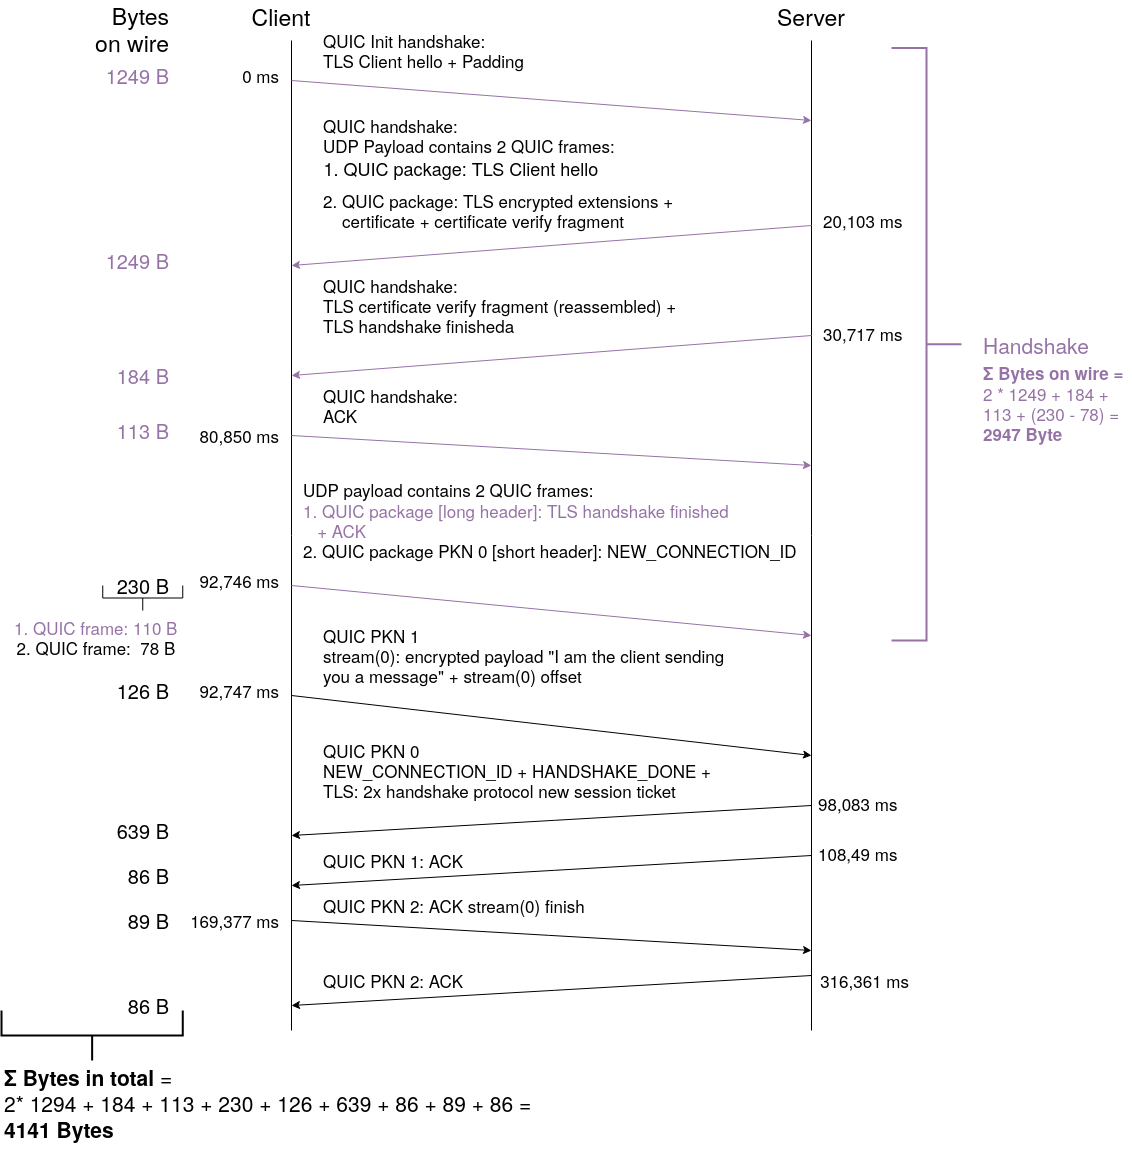

The diagram above was exported from draw.io. Its source (the exported page's mxGraphModel, read from the mxfile embedded in the PNG):
<mxGraphModel dx="1036" dy="1260" grid="1" gridSize="10" guides="1" tooltips="1" connect="0" arrows="0" fold="1" page="1" pageScale="1" pageWidth="1200" pageHeight="1200" math="0" shadow="0">
  <root>
    <mxCell id="0" />
    <mxCell id="1" parent="0" />
    <mxCell id="YD2Hot73zTa4RAGKzUU3-1" value="" style="endArrow=none;html=1;" parent="1" edge="1">
      <mxGeometry width="50" height="50" relative="1" as="geometry">
        <mxPoint x="330" y="1050" as="sourcePoint" />
        <mxPoint x="330" y="60" as="targetPoint" />
      </mxGeometry>
    </mxCell>
    <mxCell id="YD2Hot73zTa4RAGKzUU3-2" value="" style="endArrow=none;html=1;" parent="1" edge="1">
      <mxGeometry width="50" height="50" relative="1" as="geometry">
        <mxPoint x="850" y="1050" as="sourcePoint" />
        <mxPoint x="850" y="60" as="targetPoint" />
      </mxGeometry>
    </mxCell>
    <mxCell id="YD2Hot73zTa4RAGKzUU3-3" value="" style="endArrow=classic;html=1;fillColor=#e1d5e7;strokeColor=#9673A6;" parent="1" edge="1">
      <mxGeometry width="50" height="50" relative="1" as="geometry">
        <mxPoint x="330" y="100" as="sourcePoint" />
        <mxPoint x="850" y="140" as="targetPoint" />
      </mxGeometry>
    </mxCell>
    <mxCell id="YD2Hot73zTa4RAGKzUU3-4" value="Client" style="text;html=1;strokeColor=none;fillColor=none;align=center;verticalAlign=middle;whiteSpace=wrap;rounded=0;fontSize=23;" parent="1" vertex="1">
      <mxGeometry x="300" y="25" width="40" height="20" as="geometry" />
    </mxCell>
    <mxCell id="YD2Hot73zTa4RAGKzUU3-5" value="Server" style="text;html=1;strokeColor=none;fillColor=none;align=center;verticalAlign=middle;whiteSpace=wrap;rounded=0;fontSize=23;" parent="1" vertex="1">
      <mxGeometry x="830" y="20" width="40" height="30" as="geometry" />
    </mxCell>
    <mxCell id="YD2Hot73zTa4RAGKzUU3-7" value="&lt;div&gt;&lt;font style=&quot;font-size: 17px&quot;&gt;TLS Client hello&lt;/font&gt;&lt;font&gt; + Padding&lt;/font&gt;&lt;/div&gt;" style="text;html=1;strokeColor=none;fillColor=none;align=left;verticalAlign=middle;whiteSpace=wrap;rounded=0;fontSize=17;" parent="1" vertex="1">
      <mxGeometry x="360" y="55" width="360" height="50" as="geometry" />
    </mxCell>
    <mxCell id="YD2Hot73zTa4RAGKzUU3-10" value="" style="endArrow=classic;html=1;fontSize=23;fillColor=#e1d5e7;strokeColor=#9673a6;" parent="1" edge="1">
      <mxGeometry width="50" height="50" relative="1" as="geometry">
        <mxPoint x="850" y="245" as="sourcePoint" />
        <mxPoint x="330" y="285" as="targetPoint" />
      </mxGeometry>
    </mxCell>
    <mxCell id="YD2Hot73zTa4RAGKzUU3-11" value="&lt;div style=&quot;font-size: 17px&quot;&gt;&lt;font style=&quot;font-size: 17px&quot;&gt;&lt;font&gt;QUIC handshake: &lt;/font&gt;&lt;br&gt;&lt;/font&gt;&lt;/div&gt;&lt;div style=&quot;font-size: 17px&quot;&gt;&lt;font style=&quot;font-size: 17px&quot;&gt;&lt;font&gt;UDP Payload contains 2 QUIC frames:&lt;/font&gt;&lt;br&gt;&lt;/font&gt;&lt;/div&gt;" style="text;html=1;strokeColor=none;fillColor=none;align=left;verticalAlign=middle;whiteSpace=wrap;rounded=0;fontSize=23;" parent="1" vertex="1">
      <mxGeometry x="360" y="135" width="340" height="40" as="geometry" />
    </mxCell>
    <mxCell id="YD2Hot73zTa4RAGKzUU3-12" value="&lt;font style=&quot;font-size: 18px&quot;&gt;1. QUIC package: TLS Client hello&lt;br&gt;&lt;/font&gt;" style="text;html=1;strokeColor=none;fillColor=none;align=center;verticalAlign=middle;whiteSpace=wrap;rounded=0;fontSize=23;" parent="1" vertex="1">
      <mxGeometry x="340" y="175" width="320" height="20" as="geometry" />
    </mxCell>
    <mxCell id="YD2Hot73zTa4RAGKzUU3-13" value="&lt;div style=&quot;font-size: 17px&quot; align=&quot;left&quot;&gt;&lt;font style=&quot;font-size: 17px&quot;&gt;2&lt;/font&gt;&lt;font style=&quot;font-size: 17px&quot;&gt;. QUIC package: TLS encrypted extensions&lt;/font&gt;&lt;font style=&quot;font-size: 17px&quot;&gt; +&lt;/font&gt;&lt;/div&gt;&lt;div style=&quot;font-size: 17px&quot; align=&quot;left&quot;&gt;&lt;font style=&quot;font-size: 17px&quot;&gt;&amp;nbsp;&amp;nbsp;&amp;nbsp; certificate + certificate verify fragment&lt;br&gt;&lt;/font&gt;&lt;/div&gt;" style="text;html=1;strokeColor=none;fillColor=none;align=left;verticalAlign=middle;whiteSpace=wrap;rounded=0;fontSize=23;" parent="1" vertex="1">
      <mxGeometry x="360" y="195" width="370" height="70" as="geometry" />
    </mxCell>
    <mxCell id="YD2Hot73zTa4RAGKzUU3-15" value="&lt;font style=&quot;font-size: 17px&quot;&gt;QUIC&lt;/font&gt;&lt;font style=&quot;font-size: 17px&quot;&gt;&lt;font style=&quot;font-size: 17px&quot;&gt; Init handshake&lt;/font&gt;&lt;font style=&quot;font-size: 17px&quot;&gt;: &lt;/font&gt;&lt;br style=&quot;font-size: 17px&quot;&gt;&lt;/font&gt;" style="text;html=1;strokeColor=none;fillColor=none;align=left;verticalAlign=middle;whiteSpace=wrap;rounded=0;fontSize=17;" parent="1" vertex="1">
      <mxGeometry x="360" y="50" width="210" height="20" as="geometry" />
    </mxCell>
    <mxCell id="YD2Hot73zTa4RAGKzUU3-17" value="&lt;div&gt;&lt;font style=&quot;font-size: 17px&quot;&gt;QUIC&lt;/font&gt;&lt;font&gt; handshake:&lt;/font&gt;&lt;/div&gt;&lt;div&gt;&lt;font&gt;TLS certificate verify fragment (reassembled) + &lt;br&gt;&lt;/font&gt;&lt;/div&gt;&lt;div&gt;&lt;font&gt;TLS handshake finisheda&lt;br&gt;&lt;/font&gt;&lt;/div&gt;" style="text;html=1;strokeColor=none;fillColor=none;align=left;verticalAlign=middle;whiteSpace=wrap;rounded=0;fontSize=17;" parent="1" vertex="1">
      <mxGeometry x="360" y="285" width="400" height="80" as="geometry" />
    </mxCell>
    <mxCell id="YD2Hot73zTa4RAGKzUU3-18" value="" style="endArrow=classic;html=1;fontSize=17;fillColor=#e1d5e7;strokeColor=#9673a6;" parent="1" edge="1">
      <mxGeometry width="50" height="50" relative="1" as="geometry">
        <mxPoint x="850" y="355" as="sourcePoint" />
        <mxPoint x="330" y="395" as="targetPoint" />
      </mxGeometry>
    </mxCell>
    <mxCell id="YD2Hot73zTa4RAGKzUU3-20" value="" style="endArrow=classic;html=1;fontSize=17;fillColor=#e1d5e7;strokeColor=#9673a6;" parent="1" edge="1">
      <mxGeometry width="50" height="50" relative="1" as="geometry">
        <mxPoint x="330" y="455" as="sourcePoint" />
        <mxPoint x="850" y="485" as="targetPoint" />
      </mxGeometry>
    </mxCell>
    <mxCell id="YD2Hot73zTa4RAGKzUU3-21" value="&lt;div&gt;&lt;font style=&quot;font-size: 17px&quot;&gt;QUIC&lt;/font&gt;&lt;font&gt; handshake:&lt;/font&gt;&lt;/div&gt;&lt;font&gt;ACK&lt;/font&gt;" style="text;html=1;strokeColor=none;fillColor=none;align=left;verticalAlign=middle;whiteSpace=wrap;rounded=0;fontSize=17;" parent="1" vertex="1">
      <mxGeometry x="360" y="385" width="210" height="80" as="geometry" />
    </mxCell>
    <mxCell id="YD2Hot73zTa4RAGKzUU3-23" value="" style="endArrow=classic;html=1;fontSize=17;fillColor=#e1d5e7;strokeColor=#9673a6;" parent="1" edge="1">
      <mxGeometry width="50" height="50" relative="1" as="geometry">
        <mxPoint x="330" y="605" as="sourcePoint" />
        <mxPoint x="850" y="655" as="targetPoint" />
      </mxGeometry>
    </mxCell>
    <mxCell id="YD2Hot73zTa4RAGKzUU3-24" value="&lt;div&gt;UDP payload contains 2 QUIC frames:&lt;/div&gt;&lt;div&gt;&lt;font color=&quot;#9673A6&quot;&gt;1. QUIC package [long header]: TLS handshake finished&lt;/font&gt;&lt;/div&gt;&lt;div&gt;&lt;font color=&quot;#9673A6&quot;&gt;&amp;nbsp;&amp;nbsp; + ACK&lt;/font&gt;&lt;/div&gt;&lt;div&gt;2. QUIC package PKN 0 [short header]: NEW_CONNECTION_ID &lt;br&gt;&lt;/div&gt;&lt;div&gt;&lt;br&gt;&lt;/div&gt;" style="text;html=1;strokeColor=none;fillColor=none;align=left;verticalAlign=middle;whiteSpace=wrap;rounded=0;fontSize=17;" parent="1" vertex="1">
      <mxGeometry x="340" y="495" width="520" height="110" as="geometry" />
    </mxCell>
    <mxCell id="YD2Hot73zTa4RAGKzUU3-25" value="" style="endArrow=classic;html=1;fontSize=17;" parent="1" edge="1">
      <mxGeometry width="50" height="50" relative="1" as="geometry">
        <mxPoint x="330" y="715" as="sourcePoint" />
        <mxPoint x="850" y="775" as="targetPoint" />
      </mxGeometry>
    </mxCell>
    <mxCell id="YD2Hot73zTa4RAGKzUU3-26" value="&lt;div&gt;&lt;font style=&quot;font-size: 17px&quot;&gt;QUIC&lt;/font&gt; PKN 1 &lt;/div&gt;&lt;div&gt;stream(0): encrypted payload &quot;I am the client sending you a message&quot; + stream(0) offset&lt;br&gt;&lt;/div&gt;" style="text;html=1;strokeColor=none;fillColor=none;align=left;verticalAlign=middle;whiteSpace=wrap;rounded=0;fontSize=17;" parent="1" vertex="1">
      <mxGeometry x="360" y="635" width="410" height="80" as="geometry" />
    </mxCell>
    <mxCell id="YD2Hot73zTa4RAGKzUU3-27" value="0 ms" style="text;html=1;strokeColor=none;fillColor=none;align=right;verticalAlign=middle;whiteSpace=wrap;rounded=0;fontSize=17;" parent="1" vertex="1">
      <mxGeometry x="280" y="85" width="40" height="20" as="geometry" />
    </mxCell>
    <mxCell id="YD2Hot73zTa4RAGKzUU3-31" value="20,103 ms" style="text;html=1;strokeColor=none;fillColor=none;align=left;verticalAlign=middle;whiteSpace=wrap;rounded=0;fontSize=17;" parent="1" vertex="1">
      <mxGeometry x="860" y="230" width="90" height="20" as="geometry" />
    </mxCell>
    <mxCell id="YD2Hot73zTa4RAGKzUU3-36" value="" style="endArrow=classic;html=1;fontSize=17;" parent="1" edge="1">
      <mxGeometry width="50" height="50" relative="1" as="geometry">
        <mxPoint x="850" y="825" as="sourcePoint" />
        <mxPoint x="330" y="855" as="targetPoint" />
      </mxGeometry>
    </mxCell>
    <mxCell id="YD2Hot73zTa4RAGKzUU3-38" value="&lt;div&gt;&lt;font style=&quot;font-size: 17px&quot;&gt;QUIC&lt;/font&gt; PKN 0 &lt;/div&gt;&lt;div&gt;NEW_CONNECTION_ID + HANDSHAKE_DONE +&lt;/div&gt;&lt;div&gt;TLS: 2x handshake protocol new session ticket&lt;br&gt;&lt;/div&gt;" style="text;html=1;strokeColor=none;fillColor=none;align=left;verticalAlign=middle;whiteSpace=wrap;rounded=0;fontSize=17;" parent="1" vertex="1">
      <mxGeometry x="360" y="750" width="410" height="80" as="geometry" />
    </mxCell>
    <mxCell id="YD2Hot73zTa4RAGKzUU3-40" value="" style="endArrow=classic;html=1;fontSize=17;" parent="1" edge="1">
      <mxGeometry width="50" height="50" relative="1" as="geometry">
        <mxPoint x="850" y="875" as="sourcePoint" />
        <mxPoint x="330" y="905" as="targetPoint" />
      </mxGeometry>
    </mxCell>
    <mxCell id="YD2Hot73zTa4RAGKzUU3-44" value="&lt;div&gt;&lt;font style=&quot;font-size: 17px&quot;&gt;QUIC&lt;/font&gt; PKN 1: ACK&lt;/div&gt;" style="text;html=1;strokeColor=none;fillColor=none;align=left;verticalAlign=middle;whiteSpace=wrap;rounded=0;fontSize=17;" parent="1" vertex="1">
      <mxGeometry x="360" y="855" width="210" height="50" as="geometry" />
    </mxCell>
    <mxCell id="YD2Hot73zTa4RAGKzUU3-47" value="&lt;div&gt;&lt;font style=&quot;font-size: 17px&quot;&gt;QUIC&lt;/font&gt;&lt;font style=&quot;font-size: 17px&quot;&gt; PKN 2: ACK stream(0) finish&lt;/font&gt;&lt;/div&gt;" style="text;html=1;strokeColor=none;fillColor=none;align=left;verticalAlign=middle;whiteSpace=wrap;rounded=0;fontSize=17;" parent="1" vertex="1">
      <mxGeometry x="360" y="900" width="380" height="50" as="geometry" />
    </mxCell>
    <mxCell id="YD2Hot73zTa4RAGKzUU3-48" value="" style="endArrow=classic;html=1;fontSize=17;" parent="1" edge="1">
      <mxGeometry width="50" height="50" relative="1" as="geometry">
        <mxPoint x="850" y="995" as="sourcePoint" />
        <mxPoint x="330" y="1025" as="targetPoint" />
      </mxGeometry>
    </mxCell>
    <mxCell id="YD2Hot73zTa4RAGKzUU3-49" value="" style="endArrow=classic;html=1;fontSize=17;" parent="1" edge="1">
      <mxGeometry width="50" height="50" relative="1" as="geometry">
        <mxPoint x="330" y="940" as="sourcePoint" />
        <mxPoint x="850" y="970" as="targetPoint" />
      </mxGeometry>
    </mxCell>
    <mxCell id="YD2Hot73zTa4RAGKzUU3-54" value="&lt;div&gt;&lt;font style=&quot;font-size: 17px&quot;&gt;QUIC&lt;/font&gt; PKN 2: ACK&lt;/div&gt;" style="text;html=1;strokeColor=none;fillColor=none;align=left;verticalAlign=middle;whiteSpace=wrap;rounded=0;fontSize=17;" parent="1" vertex="1">
      <mxGeometry x="360" y="975" width="210" height="50" as="geometry" />
    </mxCell>
    <mxCell id="NbLphNs9jakqBW81VieO-2" value="30,717 ms" style="text;html=1;strokeColor=none;fillColor=none;align=left;verticalAlign=middle;whiteSpace=wrap;rounded=0;fontSize=17;" parent="1" vertex="1">
      <mxGeometry x="860" y="340" width="100" height="25" as="geometry" />
    </mxCell>
    <mxCell id="NbLphNs9jakqBW81VieO-3" value="80,850 ms" style="text;html=1;strokeColor=none;fillColor=none;align=right;verticalAlign=middle;whiteSpace=wrap;rounded=0;fontSize=17;" parent="1" vertex="1">
      <mxGeometry x="220" y="445" width="100" height="20" as="geometry" />
    </mxCell>
    <mxCell id="NbLphNs9jakqBW81VieO-4" value="92,746 ms" style="text;html=1;strokeColor=none;fillColor=none;align=right;verticalAlign=middle;whiteSpace=wrap;rounded=0;fontSize=17;" parent="1" vertex="1">
      <mxGeometry x="220" y="590" width="100" height="20" as="geometry" />
    </mxCell>
    <mxCell id="NbLphNs9jakqBW81VieO-5" value="92,747 ms" style="text;html=1;strokeColor=none;fillColor=none;align=right;verticalAlign=middle;whiteSpace=wrap;rounded=0;fontSize=17;" parent="1" vertex="1">
      <mxGeometry x="220" y="700" width="100" height="20" as="geometry" />
    </mxCell>
    <mxCell id="NbLphNs9jakqBW81VieO-6" value="98,083 ms" style="text;html=1;strokeColor=none;fillColor=none;align=left;verticalAlign=middle;whiteSpace=wrap;rounded=0;fontSize=17;" parent="1" vertex="1">
      <mxGeometry x="855" y="810" width="100" height="25" as="geometry" />
    </mxCell>
    <mxCell id="NbLphNs9jakqBW81VieO-7" value="108,49 ms" style="text;html=1;strokeColor=none;fillColor=none;align=left;verticalAlign=middle;whiteSpace=wrap;rounded=0;fontSize=17;" parent="1" vertex="1">
      <mxGeometry x="855" y="860" width="100" height="25" as="geometry" />
    </mxCell>
    <mxCell id="NbLphNs9jakqBW81VieO-8" value="169,377 ms" style="text;html=1;strokeColor=none;fillColor=none;align=right;verticalAlign=middle;whiteSpace=wrap;rounded=0;fontSize=17;" parent="1" vertex="1">
      <mxGeometry x="220" y="930" width="100" height="20" as="geometry" />
    </mxCell>
    <mxCell id="NbLphNs9jakqBW81VieO-9" value="316,361 ms" style="text;html=1;strokeColor=none;fillColor=none;align=right;verticalAlign=middle;whiteSpace=wrap;rounded=0;fontSize=17;" parent="1" vertex="1">
      <mxGeometry x="850" y="990" width="100" height="20" as="geometry" />
    </mxCell>
    <mxCell id="NbLphNs9jakqBW81VieO-10" value="&lt;div&gt;Bytes &lt;br&gt;&lt;/div&gt;&lt;div&gt;on wire&lt;br&gt;&lt;/div&gt;" style="text;html=1;strokeColor=none;fillColor=none;align=right;verticalAlign=middle;whiteSpace=wrap;rounded=0;fontSize=23;" parent="1" vertex="1">
      <mxGeometry x="121" y="25" width="89" height="45" as="geometry" />
    </mxCell>
    <mxCell id="NbLphNs9jakqBW81VieO-11" value="1249 B" style="text;html=1;strokeColor=none;fillColor=none;align=right;verticalAlign=middle;whiteSpace=wrap;rounded=0;fontSize=20;fontColor=#9673A6;" parent="1" vertex="1">
      <mxGeometry x="140" y="85" width="70" height="20" as="geometry" />
    </mxCell>
    <mxCell id="NbLphNs9jakqBW81VieO-12" value="1249 B" style="text;html=1;strokeColor=none;fillColor=none;align=right;verticalAlign=middle;whiteSpace=wrap;rounded=0;fontSize=20;fontColor=#9673A6;" parent="1" vertex="1">
      <mxGeometry x="140" y="270" width="70" height="20" as="geometry" />
    </mxCell>
    <mxCell id="NbLphNs9jakqBW81VieO-13" value="184 B" style="text;html=1;strokeColor=none;fillColor=none;align=right;verticalAlign=middle;whiteSpace=wrap;rounded=0;fontSize=20;fontColor=#9673A6;" parent="1" vertex="1">
      <mxGeometry x="140" y="385" width="70" height="20" as="geometry" />
    </mxCell>
    <mxCell id="NbLphNs9jakqBW81VieO-14" value="113 B" style="text;html=1;strokeColor=none;fillColor=none;align=right;verticalAlign=middle;whiteSpace=wrap;rounded=0;fontSize=20;fontColor=#9673A6;" parent="1" vertex="1">
      <mxGeometry x="140" y="440" width="70" height="20" as="geometry" />
    </mxCell>
    <mxCell id="NbLphNs9jakqBW81VieO-15" value="&lt;div&gt;230 B&lt;/div&gt;" style="text;html=1;strokeColor=none;fillColor=none;align=right;verticalAlign=middle;whiteSpace=wrap;rounded=0;fontSize=20;" parent="1" vertex="1">
      <mxGeometry x="140" y="590" width="70" height="30" as="geometry" />
    </mxCell>
    <mxCell id="NbLphNs9jakqBW81VieO-16" value="126 B" style="text;html=1;strokeColor=none;fillColor=none;align=right;verticalAlign=middle;whiteSpace=wrap;rounded=0;fontSize=20;" parent="1" vertex="1">
      <mxGeometry x="140" y="700" width="70" height="20" as="geometry" />
    </mxCell>
    <mxCell id="NbLphNs9jakqBW81VieO-17" value="639 B" style="text;html=1;strokeColor=none;fillColor=none;align=right;verticalAlign=middle;whiteSpace=wrap;rounded=0;fontSize=20;" parent="1" vertex="1">
      <mxGeometry x="140" y="840" width="70" height="20" as="geometry" />
    </mxCell>
    <mxCell id="NbLphNs9jakqBW81VieO-18" value="86 B" style="text;html=1;strokeColor=none;fillColor=none;align=right;verticalAlign=middle;whiteSpace=wrap;rounded=0;fontSize=20;" parent="1" vertex="1">
      <mxGeometry x="140" y="885" width="70" height="20" as="geometry" />
    </mxCell>
    <mxCell id="NbLphNs9jakqBW81VieO-19" value="89 B" style="text;html=1;strokeColor=none;fillColor=none;align=right;verticalAlign=middle;whiteSpace=wrap;rounded=0;fontSize=20;" parent="1" vertex="1">
      <mxGeometry x="140" y="930" width="70" height="20" as="geometry" />
    </mxCell>
    <mxCell id="NbLphNs9jakqBW81VieO-20" value="86 B" style="text;html=1;strokeColor=none;fillColor=none;align=right;verticalAlign=middle;whiteSpace=wrap;rounded=0;fontSize=20;" parent="1" vertex="1">
      <mxGeometry x="140" y="1015" width="70" height="20" as="geometry" />
    </mxCell>
    <mxCell id="cJGk9ka3zF5pCLoGdGPx-15" value="" style="strokeWidth=2;html=1;shape=mxgraph.flowchart.annotation_2;align=left;labelPosition=right;pointerEvents=1;direction=west;fillColor=#e1d5e7;strokeColor=#9673a6;" vertex="1" parent="1">
      <mxGeometry x="930" y="67.5" width="70" height="592.5" as="geometry" />
    </mxCell>
    <mxCell id="cJGk9ka3zF5pCLoGdGPx-16" value="Handshake" style="text;html=1;strokeColor=none;fillColor=none;align=left;verticalAlign=middle;whiteSpace=wrap;rounded=0;fontSize=21;fontColor=#9673A6;" vertex="1" parent="1">
      <mxGeometry x="1020" y="351.25" width="120" height="25" as="geometry" />
    </mxCell>
    <mxCell id="cJGk9ka3zF5pCLoGdGPx-20" value="" style="strokeWidth=1;html=1;shape=mxgraph.flowchart.annotation_2;align=left;labelPosition=right;pointerEvents=1;fontSize=17;fontColor=#000000;direction=north;" vertex="1" parent="1">
      <mxGeometry x="141.25" y="605" width="80" height="25" as="geometry" />
    </mxCell>
    <mxCell id="cJGk9ka3zF5pCLoGdGPx-21" value="" style="group" vertex="1" connectable="0" parent="1">
      <mxGeometry x="51.25000000000001" y="630" width="170" height="50" as="geometry" />
    </mxCell>
    <mxCell id="cJGk9ka3zF5pCLoGdGPx-18" value="&lt;div align=&quot;right&quot;&gt;2. QUIC frame:&amp;nbsp; 78 B&amp;nbsp; &lt;/div&gt;" style="text;whiteSpace=wrap;html=1;fontSize=17;fontColor=#000000;align=right;" vertex="1" parent="cJGk9ka3zF5pCLoGdGPx-21">
      <mxGeometry y="20" width="170" height="30" as="geometry" />
    </mxCell>
    <mxCell id="cJGk9ka3zF5pCLoGdGPx-19" value="&lt;font color=&quot;#9673A6&quot;&gt;1. QUIC frame: 110 B&lt;/font&gt;" style="text;whiteSpace=wrap;html=1;fontSize=17;fontColor=#000000;" vertex="1" parent="cJGk9ka3zF5pCLoGdGPx-21">
      <mxGeometry width="170" height="30" as="geometry" />
    </mxCell>
    <mxCell id="cJGk9ka3zF5pCLoGdGPx-22" value="&lt;div style=&quot;font-size: 17px&quot;&gt;&lt;font style=&quot;font-size: 17px&quot; color=&quot;#9673A6&quot;&gt;&lt;b&gt;Σ Bytes on wire =&lt;/b&gt;&lt;br style=&quot;font-size: 17px&quot;&gt;&lt;/font&gt;&lt;/div&gt;&lt;div style=&quot;font-size: 17px&quot;&gt;&lt;font color=&quot;#9673A6&quot;&gt;2 * 1249 + 184 + 113 + (230 - 78) =&lt;/font&gt;&lt;/div&gt;&lt;div style=&quot;font-size: 17px&quot;&gt;&lt;font color=&quot;#9673A6&quot;&gt;&lt;b&gt;2947&lt;/b&gt; &lt;b&gt;Byte&lt;/b&gt;&lt;br&gt;&lt;/font&gt;&lt;/div&gt;&lt;div style=&quot;font-size: 17px&quot;&gt;&lt;font color=&quot;#9673A6&quot;&gt;&lt;br&gt;&lt;/font&gt;&lt;/div&gt;&lt;font style=&quot;font-size: 17px&quot; color=&quot;#9673A6&quot;&gt;&lt;br style=&quot;font-size: 17px&quot;&gt;&lt;/font&gt;" style="text;whiteSpace=wrap;html=1;fontSize=17;fontColor=#000000;" vertex="1" parent="1">
      <mxGeometry x="1020" y="375" width="150" height="85" as="geometry" />
    </mxCell>
    <mxCell id="cJGk9ka3zF5pCLoGdGPx-23" value="" style="strokeWidth=2;html=1;shape=mxgraph.flowchart.annotation_2;align=left;labelPosition=right;pointerEvents=1;fontSize=17;fontColor=#000000;direction=north;" vertex="1" parent="1">
      <mxGeometry x="40" y="1030" width="181.25" height="50" as="geometry" />
    </mxCell>
    <mxCell id="cJGk9ka3zF5pCLoGdGPx-24" value="&lt;font style=&quot;font-size: 21px&quot;&gt;&lt;b&gt;Σ &lt;/b&gt;&lt;/font&gt;&lt;font style=&quot;font-size: 21px&quot;&gt;&lt;b&gt;Bytes in total&lt;/b&gt; = &lt;br&gt;&lt;/font&gt;&lt;div&gt;2* 1294 + 184 + 113 + 230 + 126 + 639 + 86 + 89 + 86 = &lt;b&gt;4141 Bytes&lt;/b&gt;&lt;br&gt;&lt;/div&gt;&lt;div&gt;&lt;br&gt;&lt;/div&gt;" style="text;html=1;strokeColor=none;fillColor=none;align=left;verticalAlign=middle;whiteSpace=wrap;rounded=0;fontSize=21;" vertex="1" parent="1">
      <mxGeometry x="41" y="1090" width="569" height="90" as="geometry" />
    </mxCell>
  </root>
</mxGraphModel>